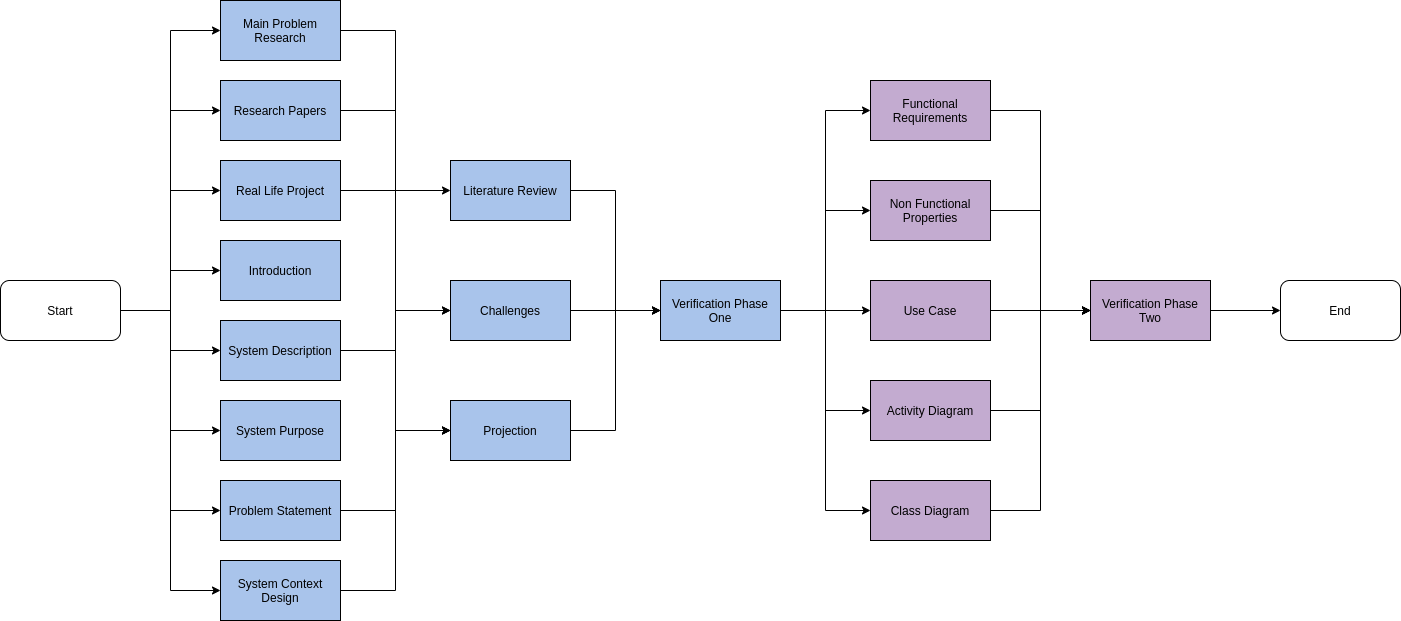

The diagram above was exported from draw.io. Its source (the exported page's mxGraphModel, read from the mxfile embedded in the PNG):
<mxGraphModel dx="1422" dy="833" grid="1" gridSize="10" guides="1" tooltips="1" connect="1" arrows="1" fold="1" page="1" pageScale="1" pageWidth="827" pageHeight="1169" math="0" shadow="0">
  <root>
    <mxCell id="0" />
    <mxCell id="1" parent="0" />
    <mxCell id="1kwHoDAKHIwVnWZ9qKXR-3" style="edgeStyle=orthogonalEdgeStyle;rounded=0;orthogonalLoop=1;jettySize=auto;html=1;exitX=1;exitY=0.5;exitDx=0;exitDy=0;entryX=0;entryY=0.5;entryDx=0;entryDy=0;" parent="1" source="1kwHoDAKHIwVnWZ9qKXR-1" target="1kwHoDAKHIwVnWZ9qKXR-2" edge="1">
      <mxGeometry relative="1" as="geometry" />
    </mxCell>
    <mxCell id="1kwHoDAKHIwVnWZ9qKXR-5" style="edgeStyle=orthogonalEdgeStyle;rounded=0;orthogonalLoop=1;jettySize=auto;html=1;exitX=1;exitY=0.5;exitDx=0;exitDy=0;entryX=0;entryY=0.5;entryDx=0;entryDy=0;" parent="1" source="1kwHoDAKHIwVnWZ9qKXR-1" target="1kwHoDAKHIwVnWZ9qKXR-4" edge="1">
      <mxGeometry relative="1" as="geometry" />
    </mxCell>
    <mxCell id="1kwHoDAKHIwVnWZ9qKXR-7" style="edgeStyle=orthogonalEdgeStyle;rounded=0;orthogonalLoop=1;jettySize=auto;html=1;exitX=1;exitY=0.5;exitDx=0;exitDy=0;entryX=0;entryY=0.5;entryDx=0;entryDy=0;" parent="1" source="1kwHoDAKHIwVnWZ9qKXR-1" target="1kwHoDAKHIwVnWZ9qKXR-6" edge="1">
      <mxGeometry relative="1" as="geometry" />
    </mxCell>
    <mxCell id="39DIHfGKGRZBKEEOlCm_-33" style="edgeStyle=orthogonalEdgeStyle;rounded=0;orthogonalLoop=1;jettySize=auto;html=1;exitX=1;exitY=0.5;exitDx=0;exitDy=0;entryX=0;entryY=0.5;entryDx=0;entryDy=0;" parent="1" source="1kwHoDAKHIwVnWZ9qKXR-1" target="1kwHoDAKHIwVnWZ9qKXR-8" edge="1">
      <mxGeometry relative="1" as="geometry" />
    </mxCell>
    <mxCell id="39DIHfGKGRZBKEEOlCm_-34" style="edgeStyle=orthogonalEdgeStyle;rounded=0;orthogonalLoop=1;jettySize=auto;html=1;exitX=1;exitY=0.5;exitDx=0;exitDy=0;entryX=0;entryY=0.5;entryDx=0;entryDy=0;" parent="1" source="1kwHoDAKHIwVnWZ9qKXR-1" target="1kwHoDAKHIwVnWZ9qKXR-11" edge="1">
      <mxGeometry relative="1" as="geometry" />
    </mxCell>
    <mxCell id="39DIHfGKGRZBKEEOlCm_-35" style="edgeStyle=orthogonalEdgeStyle;rounded=0;orthogonalLoop=1;jettySize=auto;html=1;exitX=1;exitY=0.5;exitDx=0;exitDy=0;entryX=0;entryY=0.5;entryDx=0;entryDy=0;" parent="1" source="1kwHoDAKHIwVnWZ9qKXR-1" target="1kwHoDAKHIwVnWZ9qKXR-15" edge="1">
      <mxGeometry relative="1" as="geometry" />
    </mxCell>
    <mxCell id="39DIHfGKGRZBKEEOlCm_-36" style="edgeStyle=orthogonalEdgeStyle;rounded=0;orthogonalLoop=1;jettySize=auto;html=1;exitX=1;exitY=0.5;exitDx=0;exitDy=0;entryX=0;entryY=0.5;entryDx=0;entryDy=0;" parent="1" source="1kwHoDAKHIwVnWZ9qKXR-1" target="1kwHoDAKHIwVnWZ9qKXR-17" edge="1">
      <mxGeometry relative="1" as="geometry" />
    </mxCell>
    <mxCell id="39DIHfGKGRZBKEEOlCm_-37" style="edgeStyle=orthogonalEdgeStyle;rounded=0;orthogonalLoop=1;jettySize=auto;html=1;exitX=1;exitY=0.5;exitDx=0;exitDy=0;entryX=0;entryY=0.5;entryDx=0;entryDy=0;" parent="1" source="1kwHoDAKHIwVnWZ9qKXR-1" target="1kwHoDAKHIwVnWZ9qKXR-19" edge="1">
      <mxGeometry relative="1" as="geometry" />
    </mxCell>
    <mxCell id="1kwHoDAKHIwVnWZ9qKXR-1" value="Start" style="rounded=1;whiteSpace=wrap;html=1;" parent="1" vertex="1">
      <mxGeometry x="20" y="360" width="120" height="60" as="geometry" />
    </mxCell>
    <mxCell id="39DIHfGKGRZBKEEOlCm_-38" style="edgeStyle=orthogonalEdgeStyle;rounded=0;orthogonalLoop=1;jettySize=auto;html=1;exitX=1;exitY=0.5;exitDx=0;exitDy=0;entryX=0;entryY=0.5;entryDx=0;entryDy=0;" parent="1" source="1kwHoDAKHIwVnWZ9qKXR-2" target="1kwHoDAKHIwVnWZ9qKXR-22" edge="1">
      <mxGeometry relative="1" as="geometry" />
    </mxCell>
    <mxCell id="1kwHoDAKHIwVnWZ9qKXR-2" value="Main Problem Research" style="rounded=0;whiteSpace=wrap;html=1;fillColor=#A9C4EB;" parent="1" vertex="1">
      <mxGeometry x="240" y="80" width="120" height="60" as="geometry" />
    </mxCell>
    <mxCell id="39DIHfGKGRZBKEEOlCm_-39" style="edgeStyle=orthogonalEdgeStyle;rounded=0;orthogonalLoop=1;jettySize=auto;html=1;exitX=1;exitY=0.5;exitDx=0;exitDy=0;entryX=0;entryY=0.5;entryDx=0;entryDy=0;" parent="1" source="1kwHoDAKHIwVnWZ9qKXR-4" target="1kwHoDAKHIwVnWZ9qKXR-24" edge="1">
      <mxGeometry relative="1" as="geometry" />
    </mxCell>
    <mxCell id="1kwHoDAKHIwVnWZ9qKXR-4" value="Research Papers" style="rounded=0;whiteSpace=wrap;html=1;fillColor=#A9C4EB;" parent="1" vertex="1">
      <mxGeometry x="240" y="160" width="120" height="60" as="geometry" />
    </mxCell>
    <mxCell id="39DIHfGKGRZBKEEOlCm_-40" style="edgeStyle=orthogonalEdgeStyle;rounded=0;orthogonalLoop=1;jettySize=auto;html=1;exitX=1;exitY=0.5;exitDx=0;exitDy=0;entryX=0;entryY=0.5;entryDx=0;entryDy=0;" parent="1" source="1kwHoDAKHIwVnWZ9qKXR-6" target="1kwHoDAKHIwVnWZ9qKXR-26" edge="1">
      <mxGeometry relative="1" as="geometry" />
    </mxCell>
    <mxCell id="1kwHoDAKHIwVnWZ9qKXR-6" value="Real Life Project" style="rounded=0;whiteSpace=wrap;html=1;fillColor=#A9C4EB;" parent="1" vertex="1">
      <mxGeometry x="240" y="240" width="120" height="60" as="geometry" />
    </mxCell>
    <mxCell id="1kwHoDAKHIwVnWZ9qKXR-8" value="Introduction" style="rounded=0;whiteSpace=wrap;html=1;fillColor=#A9C4EB;" parent="1" vertex="1">
      <mxGeometry x="240" y="320" width="120" height="60" as="geometry" />
    </mxCell>
    <mxCell id="39DIHfGKGRZBKEEOlCm_-42" style="edgeStyle=orthogonalEdgeStyle;rounded=0;orthogonalLoop=1;jettySize=auto;html=1;exitX=1;exitY=0.5;exitDx=0;exitDy=0;entryX=0;entryY=0.5;entryDx=0;entryDy=0;" parent="1" source="1kwHoDAKHIwVnWZ9qKXR-11" target="1kwHoDAKHIwVnWZ9qKXR-26" edge="1">
      <mxGeometry relative="1" as="geometry" />
    </mxCell>
    <mxCell id="1kwHoDAKHIwVnWZ9qKXR-11" value="System Description" style="rounded=0;whiteSpace=wrap;html=1;fillColor=#A9C4EB;" parent="1" vertex="1">
      <mxGeometry x="240" y="400" width="120" height="60" as="geometry" />
    </mxCell>
    <mxCell id="1kwHoDAKHIwVnWZ9qKXR-15" value="System Purpose" style="rounded=0;whiteSpace=wrap;html=1;fillColor=#A9C4EB;" parent="1" vertex="1">
      <mxGeometry x="240" y="480" width="120" height="60" as="geometry" />
    </mxCell>
    <mxCell id="39DIHfGKGRZBKEEOlCm_-44" style="edgeStyle=orthogonalEdgeStyle;rounded=0;orthogonalLoop=1;jettySize=auto;html=1;exitX=1;exitY=0.5;exitDx=0;exitDy=0;entryX=0;entryY=0.5;entryDx=0;entryDy=0;" parent="1" source="1kwHoDAKHIwVnWZ9qKXR-17" target="1kwHoDAKHIwVnWZ9qKXR-26" edge="1">
      <mxGeometry relative="1" as="geometry" />
    </mxCell>
    <mxCell id="1kwHoDAKHIwVnWZ9qKXR-17" value="Problem Statement" style="rounded=0;whiteSpace=wrap;html=1;fillColor=#A9C4EB;" parent="1" vertex="1">
      <mxGeometry x="240" y="560" width="120" height="60" as="geometry" />
    </mxCell>
    <mxCell id="39DIHfGKGRZBKEEOlCm_-45" style="edgeStyle=orthogonalEdgeStyle;rounded=0;orthogonalLoop=1;jettySize=auto;html=1;exitX=1;exitY=0.5;exitDx=0;exitDy=0;entryX=0;entryY=0.5;entryDx=0;entryDy=0;" parent="1" source="1kwHoDAKHIwVnWZ9qKXR-19" target="1kwHoDAKHIwVnWZ9qKXR-24" edge="1">
      <mxGeometry relative="1" as="geometry" />
    </mxCell>
    <mxCell id="1kwHoDAKHIwVnWZ9qKXR-19" value="System Context Design" style="rounded=0;whiteSpace=wrap;html=1;fillColor=#A9C4EB;" parent="1" vertex="1">
      <mxGeometry x="240" y="640" width="120" height="60" as="geometry" />
    </mxCell>
    <mxCell id="k-VmG72Gza5ZQCO4Gvvp-2" style="edgeStyle=orthogonalEdgeStyle;rounded=0;orthogonalLoop=1;jettySize=auto;html=1;exitX=1;exitY=0.5;exitDx=0;exitDy=0;entryX=0;entryY=0.5;entryDx=0;entryDy=0;" parent="1" source="1kwHoDAKHIwVnWZ9qKXR-22" target="k-VmG72Gza5ZQCO4Gvvp-1" edge="1">
      <mxGeometry relative="1" as="geometry" />
    </mxCell>
    <mxCell id="1kwHoDAKHIwVnWZ9qKXR-22" value="Literature Review" style="rounded=0;whiteSpace=wrap;html=1;fillColor=#A9C4EB;" parent="1" vertex="1">
      <mxGeometry x="470" y="240" width="120" height="60" as="geometry" />
    </mxCell>
    <mxCell id="k-VmG72Gza5ZQCO4Gvvp-4" style="edgeStyle=orthogonalEdgeStyle;rounded=0;orthogonalLoop=1;jettySize=auto;html=1;exitX=1;exitY=0.5;exitDx=0;exitDy=0;entryX=0;entryY=0.5;entryDx=0;entryDy=0;" parent="1" source="1kwHoDAKHIwVnWZ9qKXR-24" target="k-VmG72Gza5ZQCO4Gvvp-1" edge="1">
      <mxGeometry relative="1" as="geometry" />
    </mxCell>
    <mxCell id="1kwHoDAKHIwVnWZ9qKXR-24" value="Challenges" style="rounded=0;whiteSpace=wrap;html=1;fillColor=#A9C4EB;" parent="1" vertex="1">
      <mxGeometry x="470" y="360" width="120" height="60" as="geometry" />
    </mxCell>
    <mxCell id="k-VmG72Gza5ZQCO4Gvvp-6" style="edgeStyle=orthogonalEdgeStyle;rounded=0;orthogonalLoop=1;jettySize=auto;html=1;exitX=1;exitY=0.5;exitDx=0;exitDy=0;entryX=0;entryY=0.5;entryDx=0;entryDy=0;" parent="1" source="1kwHoDAKHIwVnWZ9qKXR-26" target="k-VmG72Gza5ZQCO4Gvvp-1" edge="1">
      <mxGeometry relative="1" as="geometry" />
    </mxCell>
    <mxCell id="1kwHoDAKHIwVnWZ9qKXR-26" value="Projection" style="rounded=0;whiteSpace=wrap;html=1;fillColor=#A9C4EB;" parent="1" vertex="1">
      <mxGeometry x="470" y="480" width="120" height="60" as="geometry" />
    </mxCell>
    <mxCell id="39DIHfGKGRZBKEEOlCm_-63" style="edgeStyle=orthogonalEdgeStyle;rounded=0;orthogonalLoop=1;jettySize=auto;html=1;exitX=1;exitY=0.5;exitDx=0;exitDy=0;entryX=0;entryY=0.5;entryDx=0;entryDy=0;" parent="1" source="39DIHfGKGRZBKEEOlCm_-2" target="39DIHfGKGRZBKEEOlCm_-3" edge="1">
      <mxGeometry relative="1" as="geometry" />
    </mxCell>
    <mxCell id="39DIHfGKGRZBKEEOlCm_-2" value="Functional Requirements" style="rounded=0;whiteSpace=wrap;html=1;fillColor=#C3ABD0;" parent="1" vertex="1">
      <mxGeometry x="890" y="160" width="120" height="60" as="geometry" />
    </mxCell>
    <mxCell id="39DIHfGKGRZBKEEOlCm_-32" style="edgeStyle=orthogonalEdgeStyle;rounded=0;orthogonalLoop=1;jettySize=auto;html=1;exitX=1;exitY=0.5;exitDx=0;exitDy=0;entryX=0;entryY=0.5;entryDx=0;entryDy=0;" parent="1" source="39DIHfGKGRZBKEEOlCm_-3" target="39DIHfGKGRZBKEEOlCm_-31" edge="1">
      <mxGeometry relative="1" as="geometry">
        <mxPoint x="1460" y="390" as="targetPoint" />
      </mxGeometry>
    </mxCell>
    <mxCell id="39DIHfGKGRZBKEEOlCm_-3" value="Verification Phase Two" style="rounded=0;whiteSpace=wrap;html=1;fillColor=#C3ABD0;" parent="1" vertex="1">
      <mxGeometry x="1110" y="360" width="120" height="60" as="geometry" />
    </mxCell>
    <mxCell id="39DIHfGKGRZBKEEOlCm_-58" style="edgeStyle=orthogonalEdgeStyle;rounded=0;orthogonalLoop=1;jettySize=auto;html=1;exitX=1;exitY=0.5;exitDx=0;exitDy=0;entryX=0;entryY=0.5;entryDx=0;entryDy=0;" parent="1" source="39DIHfGKGRZBKEEOlCm_-4" target="39DIHfGKGRZBKEEOlCm_-3" edge="1">
      <mxGeometry relative="1" as="geometry" />
    </mxCell>
    <mxCell id="39DIHfGKGRZBKEEOlCm_-4" value="Use Case" style="rounded=0;whiteSpace=wrap;html=1;fillColor=#C3ABD0;" parent="1" vertex="1">
      <mxGeometry x="890" y="360" width="120" height="60" as="geometry" />
    </mxCell>
    <mxCell id="39DIHfGKGRZBKEEOlCm_-62" style="edgeStyle=orthogonalEdgeStyle;rounded=0;orthogonalLoop=1;jettySize=auto;html=1;exitX=1;exitY=0.5;exitDx=0;exitDy=0;entryX=0;entryY=0.5;entryDx=0;entryDy=0;" parent="1" source="39DIHfGKGRZBKEEOlCm_-7" target="39DIHfGKGRZBKEEOlCm_-3" edge="1">
      <mxGeometry relative="1" as="geometry" />
    </mxCell>
    <mxCell id="39DIHfGKGRZBKEEOlCm_-7" value="Non Functional Properties" style="rounded=0;whiteSpace=wrap;html=1;fillColor=#C3ABD0;" parent="1" vertex="1">
      <mxGeometry x="890" y="260" width="120" height="60" as="geometry" />
    </mxCell>
    <mxCell id="39DIHfGKGRZBKEEOlCm_-60" style="edgeStyle=orthogonalEdgeStyle;rounded=0;orthogonalLoop=1;jettySize=auto;html=1;exitX=1;exitY=0.5;exitDx=0;exitDy=0;entryX=0;entryY=0.5;entryDx=0;entryDy=0;" parent="1" source="39DIHfGKGRZBKEEOlCm_-11" target="39DIHfGKGRZBKEEOlCm_-3" edge="1">
      <mxGeometry relative="1" as="geometry" />
    </mxCell>
    <mxCell id="39DIHfGKGRZBKEEOlCm_-11" value="Activity Diagram" style="rounded=0;whiteSpace=wrap;html=1;fillColor=#C3ABD0;" parent="1" vertex="1">
      <mxGeometry x="890" y="460" width="120" height="60" as="geometry" />
    </mxCell>
    <mxCell id="39DIHfGKGRZBKEEOlCm_-61" style="edgeStyle=orthogonalEdgeStyle;rounded=0;orthogonalLoop=1;jettySize=auto;html=1;exitX=1;exitY=0.5;exitDx=0;exitDy=0;entryX=0;entryY=0.5;entryDx=0;entryDy=0;" parent="1" source="39DIHfGKGRZBKEEOlCm_-26" target="39DIHfGKGRZBKEEOlCm_-3" edge="1">
      <mxGeometry relative="1" as="geometry" />
    </mxCell>
    <mxCell id="39DIHfGKGRZBKEEOlCm_-26" value="Class Diagram" style="rounded=0;whiteSpace=wrap;html=1;fillColor=#C3ABD0;" parent="1" vertex="1">
      <mxGeometry x="890" y="560" width="120" height="60" as="geometry" />
    </mxCell>
    <mxCell id="39DIHfGKGRZBKEEOlCm_-31" value="End" style="rounded=1;whiteSpace=wrap;html=1;fillColor=#FFFFFF;" parent="1" vertex="1">
      <mxGeometry x="1300" y="360" width="120" height="60" as="geometry" />
    </mxCell>
    <mxCell id="k-VmG72Gza5ZQCO4Gvvp-7" style="edgeStyle=orthogonalEdgeStyle;rounded=0;orthogonalLoop=1;jettySize=auto;html=1;exitX=1;exitY=0.5;exitDx=0;exitDy=0;entryX=0;entryY=0.5;entryDx=0;entryDy=0;" parent="1" source="k-VmG72Gza5ZQCO4Gvvp-1" target="39DIHfGKGRZBKEEOlCm_-2" edge="1">
      <mxGeometry relative="1" as="geometry" />
    </mxCell>
    <mxCell id="k-VmG72Gza5ZQCO4Gvvp-8" style="edgeStyle=orthogonalEdgeStyle;rounded=0;orthogonalLoop=1;jettySize=auto;html=1;exitX=1;exitY=0.5;exitDx=0;exitDy=0;entryX=0;entryY=0.5;entryDx=0;entryDy=0;" parent="1" source="k-VmG72Gza5ZQCO4Gvvp-1" target="39DIHfGKGRZBKEEOlCm_-7" edge="1">
      <mxGeometry relative="1" as="geometry" />
    </mxCell>
    <mxCell id="k-VmG72Gza5ZQCO4Gvvp-9" style="edgeStyle=orthogonalEdgeStyle;rounded=0;orthogonalLoop=1;jettySize=auto;html=1;exitX=1;exitY=0.5;exitDx=0;exitDy=0;entryX=0;entryY=0.5;entryDx=0;entryDy=0;" parent="1" source="k-VmG72Gza5ZQCO4Gvvp-1" target="39DIHfGKGRZBKEEOlCm_-4" edge="1">
      <mxGeometry relative="1" as="geometry" />
    </mxCell>
    <mxCell id="k-VmG72Gza5ZQCO4Gvvp-10" style="edgeStyle=orthogonalEdgeStyle;rounded=0;orthogonalLoop=1;jettySize=auto;html=1;exitX=1;exitY=0.5;exitDx=0;exitDy=0;entryX=0;entryY=0.5;entryDx=0;entryDy=0;" parent="1" source="k-VmG72Gza5ZQCO4Gvvp-1" target="39DIHfGKGRZBKEEOlCm_-11" edge="1">
      <mxGeometry relative="1" as="geometry" />
    </mxCell>
    <mxCell id="k-VmG72Gza5ZQCO4Gvvp-11" style="edgeStyle=orthogonalEdgeStyle;rounded=0;orthogonalLoop=1;jettySize=auto;html=1;exitX=1;exitY=0.5;exitDx=0;exitDy=0;entryX=0;entryY=0.5;entryDx=0;entryDy=0;" parent="1" source="k-VmG72Gza5ZQCO4Gvvp-1" target="39DIHfGKGRZBKEEOlCm_-26" edge="1">
      <mxGeometry relative="1" as="geometry" />
    </mxCell>
    <mxCell id="k-VmG72Gza5ZQCO4Gvvp-1" value="Verification Phase One" style="rounded=0;whiteSpace=wrap;html=1;fillColor=#A9C4EB;" parent="1" vertex="1">
      <mxGeometry x="680" y="360" width="120" height="60" as="geometry" />
    </mxCell>
  </root>
</mxGraphModel>